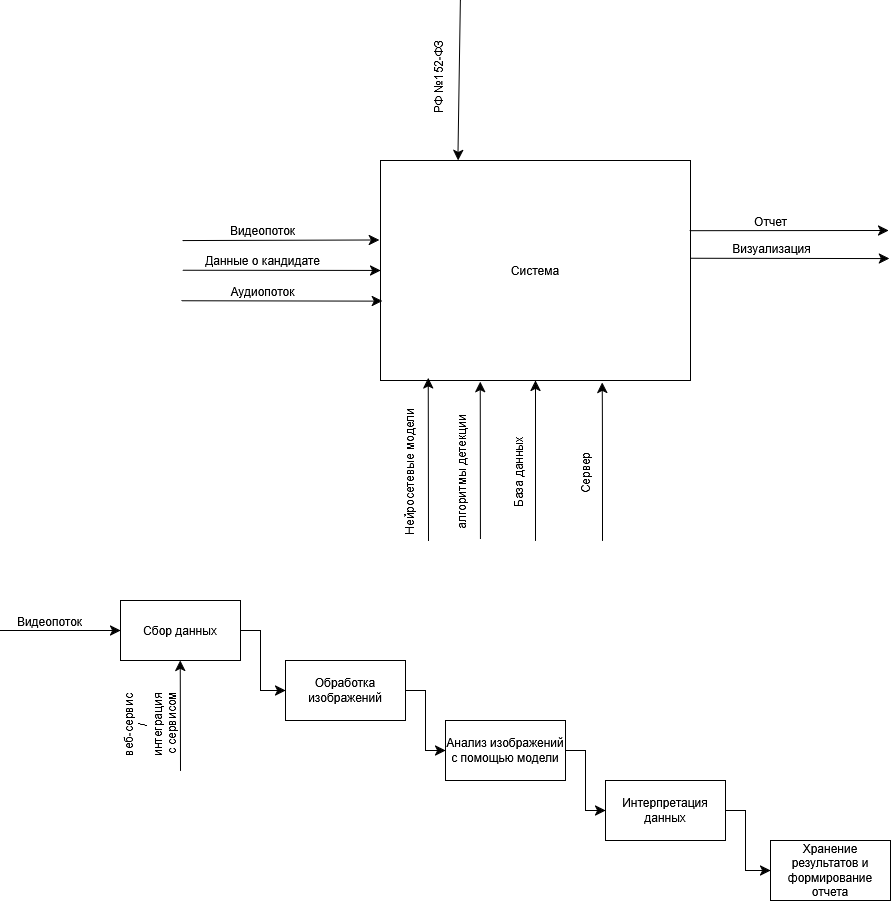

The diagram above was exported from draw.io. Its source (the exported page's mxGraphModel, read from the mxfile embedded in the PNG):
<mxGraphModel dx="1222" dy="1541" grid="1" gridSize="10" guides="1" tooltips="1" connect="1" arrows="1" fold="1" page="1" pageScale="1" pageWidth="1169" pageHeight="827" background="none" math="0" shadow="0">
  <root>
    <mxCell id="0" />
    <mxCell id="1" parent="0" />
    <mxCell id="Yid5siqUeThbqoJiRsRe-10" style="edgeStyle=none;curved=0;rounded=0;orthogonalLoop=1;jettySize=auto;html=1;entryX=0;entryY=0.5;entryDx=0;entryDy=0;fontSize=12;startSize=8;endSize=8;" edge="1" parent="1" source="Yid5siqUeThbqoJiRsRe-1" target="Yid5siqUeThbqoJiRsRe-2">
      <mxGeometry relative="1" as="geometry">
        <Array as="points">
          <mxPoint x="260" y="150" />
          <mxPoint x="260" y="210" />
        </Array>
      </mxGeometry>
    </mxCell>
    <mxCell id="Yid5siqUeThbqoJiRsRe-1" value="Сбор данных" style="rounded=0;whiteSpace=wrap;html=1;" vertex="1" parent="1">
      <mxGeometry x="120" y="120" width="120" height="60" as="geometry" />
    </mxCell>
    <mxCell id="Yid5siqUeThbqoJiRsRe-13" style="edgeStyle=none;curved=0;rounded=0;orthogonalLoop=1;jettySize=auto;html=1;fontSize=12;startSize=8;endSize=8;entryX=0;entryY=0.5;entryDx=0;entryDy=0;" edge="1" parent="1" source="Yid5siqUeThbqoJiRsRe-2" target="Yid5siqUeThbqoJiRsRe-3">
      <mxGeometry relative="1" as="geometry">
        <mxPoint x="465" y="210" as="targetPoint" />
        <Array as="points">
          <mxPoint x="425" y="210" />
          <mxPoint x="425" y="270" />
        </Array>
      </mxGeometry>
    </mxCell>
    <mxCell id="Yid5siqUeThbqoJiRsRe-2" value="Обработка изображений" style="rounded=0;whiteSpace=wrap;html=1;" vertex="1" parent="1">
      <mxGeometry x="285" y="180" width="120" height="60" as="geometry" />
    </mxCell>
    <mxCell id="Yid5siqUeThbqoJiRsRe-14" style="edgeStyle=none;curved=0;rounded=0;orthogonalLoop=1;jettySize=auto;html=1;entryX=0;entryY=0.5;entryDx=0;entryDy=0;fontSize=12;startSize=8;endSize=8;" edge="1" parent="1" source="Yid5siqUeThbqoJiRsRe-3" target="Yid5siqUeThbqoJiRsRe-4">
      <mxGeometry relative="1" as="geometry">
        <Array as="points">
          <mxPoint x="585" y="270" />
          <mxPoint x="585" y="330" />
        </Array>
      </mxGeometry>
    </mxCell>
    <mxCell id="Yid5siqUeThbqoJiRsRe-3" value="Анализ изображений с помощью модели" style="rounded=0;whiteSpace=wrap;html=1;" vertex="1" parent="1">
      <mxGeometry x="445" y="240" width="120" height="60" as="geometry" />
    </mxCell>
    <mxCell id="Yid5siqUeThbqoJiRsRe-15" style="edgeStyle=none;curved=0;rounded=0;orthogonalLoop=1;jettySize=auto;html=1;entryX=0;entryY=0.5;entryDx=0;entryDy=0;fontSize=12;startSize=8;endSize=8;" edge="1" parent="1" source="Yid5siqUeThbqoJiRsRe-4" target="Yid5siqUeThbqoJiRsRe-5">
      <mxGeometry relative="1" as="geometry">
        <Array as="points">
          <mxPoint x="745" y="330" />
          <mxPoint x="745" y="390" />
        </Array>
      </mxGeometry>
    </mxCell>
    <mxCell id="Yid5siqUeThbqoJiRsRe-4" value="Интерпретация данных" style="rounded=0;whiteSpace=wrap;html=1;" vertex="1" parent="1">
      <mxGeometry x="605" y="300" width="120" height="60" as="geometry" />
    </mxCell>
    <mxCell id="Yid5siqUeThbqoJiRsRe-5" value="Хранение результатов и формирование отчета" style="rounded=0;whiteSpace=wrap;html=1;" vertex="1" parent="1">
      <mxGeometry x="770" y="360" width="120" height="60" as="geometry" />
    </mxCell>
    <mxCell id="Yid5siqUeThbqoJiRsRe-18" style="edgeStyle=none;curved=1;rounded=0;orthogonalLoop=1;jettySize=auto;html=1;entryX=0;entryY=0.5;entryDx=0;entryDy=0;fontSize=12;startSize=8;endSize=8;" edge="1" parent="1" target="Yid5siqUeThbqoJiRsRe-1">
      <mxGeometry relative="1" as="geometry">
        <mxPoint y="150" as="sourcePoint" />
      </mxGeometry>
    </mxCell>
    <mxCell id="Yid5siqUeThbqoJiRsRe-19" value="&lt;div&gt;Видеопоток&lt;/div&gt;" style="edgeLabel;html=1;align=center;verticalAlign=middle;resizable=0;points=[];fontSize=12;" vertex="1" connectable="0" parent="Yid5siqUeThbqoJiRsRe-18">
      <mxGeometry x="-0.1977" relative="1" as="geometry">
        <mxPoint y="-10" as="offset" />
      </mxGeometry>
    </mxCell>
    <mxCell id="Yid5siqUeThbqoJiRsRe-20" value="" style="endArrow=classic;html=1;rounded=0;fontSize=12;startSize=8;endSize=8;curved=1;entryX=0.5;entryY=1;entryDx=0;entryDy=0;" edge="1" parent="1">
      <mxGeometry width="50" height="50" relative="1" as="geometry">
        <mxPoint x="180" y="290" as="sourcePoint" />
        <mxPoint x="179.73" y="180" as="targetPoint" />
      </mxGeometry>
    </mxCell>
    <mxCell id="Yid5siqUeThbqoJiRsRe-21" value="&lt;div&gt;веб-сервис&lt;/div&gt;/&lt;br&gt;&lt;div&gt;интеграция&lt;/div&gt;&lt;div&gt;&amp;nbsp;с сервисом&lt;/div&gt;" style="edgeLabel;html=1;align=center;verticalAlign=middle;resizable=0;points=[];fontSize=12;rotation=-90;" vertex="1" connectable="0" parent="Yid5siqUeThbqoJiRsRe-20">
      <mxGeometry x="-0.0971" y="-1" relative="1" as="geometry">
        <mxPoint x="-31" y="5" as="offset" />
      </mxGeometry>
    </mxCell>
    <mxCell id="Yid5siqUeThbqoJiRsRe-22" value="Система" style="rounded=0;whiteSpace=wrap;html=1;" vertex="1" parent="1">
      <mxGeometry x="380" y="-320" width="310" height="220" as="geometry" />
    </mxCell>
    <mxCell id="Yid5siqUeThbqoJiRsRe-24" value="" style="edgeStyle=none;curved=1;rounded=0;orthogonalLoop=1;jettySize=auto;html=1;entryX=-0.004;entryY=0.361;entryDx=0;entryDy=0;fontSize=12;startSize=8;endSize=8;entryPerimeter=0;" edge="1" parent="1" target="Yid5siqUeThbqoJiRsRe-22">
      <mxGeometry relative="1" as="geometry">
        <mxPoint x="182.48" y="-240" as="sourcePoint" />
        <mxPoint x="379.9999999999998" y="-239.9000000000001" as="targetPoint" />
      </mxGeometry>
    </mxCell>
    <mxCell id="Yid5siqUeThbqoJiRsRe-25" value="&lt;div&gt;Видеопоток&lt;/div&gt;" style="edgeLabel;html=1;align=center;verticalAlign=middle;resizable=0;points=[];fontSize=12;" vertex="1" connectable="0" parent="Yid5siqUeThbqoJiRsRe-24">
      <mxGeometry x="-0.1977" relative="1" as="geometry">
        <mxPoint y="-10" as="offset" />
      </mxGeometry>
    </mxCell>
    <mxCell id="Yid5siqUeThbqoJiRsRe-26" value="" style="edgeStyle=none;curved=1;rounded=0;orthogonalLoop=1;jettySize=auto;html=1;entryX=0.006;entryY=0.639;entryDx=0;entryDy=0;fontSize=12;startSize=8;endSize=8;entryPerimeter=0;" edge="1" parent="1" target="Yid5siqUeThbqoJiRsRe-22">
      <mxGeometry relative="1" as="geometry">
        <mxPoint x="181.24" y="-179.84" as="sourcePoint" />
        <mxPoint x="379.9999999999998" y="-180.00000000000009" as="targetPoint" />
      </mxGeometry>
    </mxCell>
    <mxCell id="Yid5siqUeThbqoJiRsRe-27" value="&lt;div&gt;Аудиопоток&lt;/div&gt;" style="edgeLabel;html=1;align=center;verticalAlign=middle;resizable=0;points=[];fontSize=12;" vertex="1" connectable="0" parent="Yid5siqUeThbqoJiRsRe-26">
      <mxGeometry x="-0.1977" relative="1" as="geometry">
        <mxPoint y="-10" as="offset" />
      </mxGeometry>
    </mxCell>
    <mxCell id="Yid5siqUeThbqoJiRsRe-28" value="" style="endArrow=classic;html=1;rounded=0;fontSize=12;startSize=8;endSize=8;curved=1;entryX=0.154;entryY=0.988;entryDx=0;entryDy=0;entryPerimeter=0;" edge="1" parent="1" target="Yid5siqUeThbqoJiRsRe-22">
      <mxGeometry width="50" height="50" relative="1" as="geometry">
        <mxPoint x="428" y="60" as="sourcePoint" />
        <mxPoint x="430" y="-80" as="targetPoint" />
      </mxGeometry>
    </mxCell>
    <mxCell id="Yid5siqUeThbqoJiRsRe-29" value="Нейросетевые модели" style="edgeLabel;html=1;align=center;verticalAlign=middle;resizable=0;points=[];fontSize=12;rotation=-90;" vertex="1" connectable="0" parent="Yid5siqUeThbqoJiRsRe-28">
      <mxGeometry x="-0.0971" y="-1" relative="1" as="geometry">
        <mxPoint x="-19" y="5" as="offset" />
      </mxGeometry>
    </mxCell>
    <mxCell id="Yid5siqUeThbqoJiRsRe-30" value="" style="endArrow=classic;html=1;rounded=0;fontSize=12;startSize=8;endSize=8;curved=1;entryX=0.5;entryY=1;entryDx=0;entryDy=0;" edge="1" parent="1" target="Yid5siqUeThbqoJiRsRe-22">
      <mxGeometry width="50" height="50" relative="1" as="geometry">
        <mxPoint x="535" y="60" as="sourcePoint" />
        <mxPoint x="500" y="-100" as="targetPoint" />
      </mxGeometry>
    </mxCell>
    <mxCell id="Yid5siqUeThbqoJiRsRe-31" value="База данных" style="edgeLabel;html=1;align=center;verticalAlign=middle;resizable=0;points=[];fontSize=12;rotation=-90;" vertex="1" connectable="0" parent="Yid5siqUeThbqoJiRsRe-30">
      <mxGeometry x="-0.0971" y="-1" relative="1" as="geometry">
        <mxPoint x="-19" y="5" as="offset" />
      </mxGeometry>
    </mxCell>
    <mxCell id="Yid5siqUeThbqoJiRsRe-32" value="" style="edgeStyle=none;curved=1;rounded=0;orthogonalLoop=1;jettySize=auto;html=1;entryX=0;entryY=0.5;entryDx=0;entryDy=0;fontSize=12;startSize=8;endSize=8;" edge="1" parent="1" target="Yid5siqUeThbqoJiRsRe-22">
      <mxGeometry relative="1" as="geometry">
        <mxPoint x="182.48" y="-210.20000000000002" as="sourcePoint" />
        <mxPoint x="379.9999999999998" y="-210.1000000000001" as="targetPoint" />
      </mxGeometry>
    </mxCell>
    <mxCell id="Yid5siqUeThbqoJiRsRe-33" value="Данные о кандидате" style="edgeLabel;html=1;align=center;verticalAlign=middle;resizable=0;points=[];fontSize=12;" vertex="1" connectable="0" parent="Yid5siqUeThbqoJiRsRe-32">
      <mxGeometry x="-0.1977" relative="1" as="geometry">
        <mxPoint y="-10" as="offset" />
      </mxGeometry>
    </mxCell>
    <mxCell id="Yid5siqUeThbqoJiRsRe-34" value="" style="endArrow=classic;html=1;rounded=0;fontSize=12;startSize=8;endSize=8;curved=1;entryX=0.715;entryY=1.009;entryDx=0;entryDy=0;entryPerimeter=0;" edge="1" parent="1" target="Yid5siqUeThbqoJiRsRe-22">
      <mxGeometry width="50" height="50" relative="1" as="geometry">
        <mxPoint x="602" y="60" as="sourcePoint" />
        <mxPoint x="600" y="-100" as="targetPoint" />
        <Array as="points">
          <mxPoint x="602" y="-60" />
        </Array>
      </mxGeometry>
    </mxCell>
    <mxCell id="Yid5siqUeThbqoJiRsRe-35" value="Сервер" style="edgeLabel;html=1;align=center;verticalAlign=middle;resizable=0;points=[];fontSize=12;rotation=-90;" vertex="1" connectable="0" parent="Yid5siqUeThbqoJiRsRe-34">
      <mxGeometry x="-0.0971" y="-1" relative="1" as="geometry">
        <mxPoint x="-19" y="5" as="offset" />
      </mxGeometry>
    </mxCell>
    <mxCell id="Yid5siqUeThbqoJiRsRe-36" value="" style="edgeStyle=none;curved=1;rounded=0;orthogonalLoop=1;jettySize=auto;html=1;fontSize=12;startSize=8;endSize=8;exitX=0.998;exitY=0.319;exitDx=0;exitDy=0;exitPerimeter=0;" edge="1" parent="1" source="Yid5siqUeThbqoJiRsRe-22">
      <mxGeometry relative="1" as="geometry">
        <mxPoint x="690" y="-250" as="sourcePoint" />
        <mxPoint x="888" y="-250" as="targetPoint" />
      </mxGeometry>
    </mxCell>
    <mxCell id="Yid5siqUeThbqoJiRsRe-37" value="&lt;div&gt;Отчет&lt;/div&gt;" style="edgeLabel;html=1;align=center;verticalAlign=middle;resizable=0;points=[];fontSize=12;" vertex="1" connectable="0" parent="Yid5siqUeThbqoJiRsRe-36">
      <mxGeometry x="-0.1977" relative="1" as="geometry">
        <mxPoint y="-10" as="offset" />
      </mxGeometry>
    </mxCell>
    <mxCell id="Yid5siqUeThbqoJiRsRe-38" value="" style="edgeStyle=none;curved=1;rounded=0;orthogonalLoop=1;jettySize=auto;html=1;fontSize=12;startSize=8;endSize=8;exitX=1.001;exitY=0.444;exitDx=0;exitDy=0;exitPerimeter=0;" edge="1" parent="1" source="Yid5siqUeThbqoJiRsRe-22">
      <mxGeometry relative="1" as="geometry">
        <mxPoint x="690" y="-220" as="sourcePoint" />
        <mxPoint x="889" y="-222" as="targetPoint" />
      </mxGeometry>
    </mxCell>
    <mxCell id="Yid5siqUeThbqoJiRsRe-39" value="Визуализация" style="edgeLabel;html=1;align=center;verticalAlign=middle;resizable=0;points=[];fontSize=12;" vertex="1" connectable="0" parent="Yid5siqUeThbqoJiRsRe-38">
      <mxGeometry x="-0.1977" relative="1" as="geometry">
        <mxPoint y="-10" as="offset" />
      </mxGeometry>
    </mxCell>
    <mxCell id="Yid5siqUeThbqoJiRsRe-41" value="" style="endArrow=classic;html=1;rounded=0;fontSize=12;startSize=8;endSize=8;curved=1;entryX=0.322;entryY=1.005;entryDx=0;entryDy=0;entryPerimeter=0;" edge="1" parent="1" target="Yid5siqUeThbqoJiRsRe-22">
      <mxGeometry width="50" height="50" relative="1" as="geometry">
        <mxPoint x="480" y="58" as="sourcePoint" />
        <mxPoint x="480" y="-100" as="targetPoint" />
      </mxGeometry>
    </mxCell>
    <mxCell id="Yid5siqUeThbqoJiRsRe-42" value="алгоритмы детекции" style="edgeLabel;html=1;align=center;verticalAlign=middle;resizable=0;points=[];fontSize=12;rotation=-90;" vertex="1" connectable="0" parent="Yid5siqUeThbqoJiRsRe-41">
      <mxGeometry x="-0.0971" y="-1" relative="1" as="geometry">
        <mxPoint x="-19" y="5" as="offset" />
      </mxGeometry>
    </mxCell>
    <mxCell id="Yid5siqUeThbqoJiRsRe-44" value="" style="endArrow=classic;html=1;rounded=0;fontSize=12;startSize=8;endSize=8;curved=1;entryX=0.25;entryY=0;entryDx=0;entryDy=0;" edge="1" parent="1" target="Yid5siqUeThbqoJiRsRe-22">
      <mxGeometry width="50" height="50" relative="1" as="geometry">
        <mxPoint x="460" y="-480" as="sourcePoint" />
        <mxPoint x="438" y="-550" as="targetPoint" />
      </mxGeometry>
    </mxCell>
    <mxCell id="Yid5siqUeThbqoJiRsRe-45" value="РФ №152-ФЗ" style="edgeLabel;html=1;align=center;verticalAlign=middle;resizable=0;points=[];fontSize=12;rotation=-90;" vertex="1" connectable="0" parent="Yid5siqUeThbqoJiRsRe-44">
      <mxGeometry x="-0.0971" y="-1" relative="1" as="geometry">
        <mxPoint x="-19" y="5" as="offset" />
      </mxGeometry>
    </mxCell>
  </root>
</mxGraphModel>